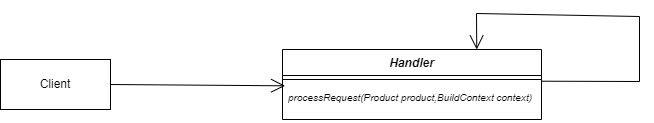

The diagram above was exported from draw.io. Its source (the exported page's mxGraphModel, read from the mxfile embedded in the PNG):
<mxGraphModel dx="1180" dy="414" grid="0" gridSize="10" guides="1" tooltips="1" connect="1" arrows="1" fold="1" page="0" pageScale="1" pageWidth="1200" pageHeight="1600" math="0" shadow="0">
  <root>
    <mxCell id="0" />
    <mxCell id="1" parent="0" />
    <mxCell id="i9GTQQ6XlIfpQClrGP4e-1" value="&lt;i&gt;Handler&lt;/i&gt;" style="swimlane;fontStyle=1;align=center;verticalAlign=top;childLayout=stackLayout;horizontal=1;startSize=26;horizontalStack=0;resizeParent=1;resizeParentMax=0;resizeLast=0;collapsible=1;marginBottom=0;whiteSpace=wrap;html=1;" vertex="1" parent="1">
      <mxGeometry x="72" y="104" width="259" height="70" as="geometry" />
    </mxCell>
    <mxCell id="i9GTQQ6XlIfpQClrGP4e-3" value="" style="line;strokeWidth=1;fillColor=none;align=left;verticalAlign=middle;spacingTop=-1;spacingLeft=3;spacingRight=3;rotatable=0;labelPosition=right;points=[];portConstraint=eastwest;strokeColor=inherit;" vertex="1" parent="i9GTQQ6XlIfpQClrGP4e-1">
      <mxGeometry y="26" width="259" height="8" as="geometry" />
    </mxCell>
    <mxCell id="i9GTQQ6XlIfpQClrGP4e-4" value="&lt;i&gt;&lt;font style=&quot;font-size: 10px;&quot;&gt;processRequest(Product product,BuildContext context)&lt;/font&gt;&lt;/i&gt;" style="text;strokeColor=none;fillColor=none;align=left;verticalAlign=top;spacingLeft=4;spacingRight=4;overflow=hidden;rotatable=0;points=[[0,0.5],[1,0.5]];portConstraint=eastwest;whiteSpace=wrap;html=1;" vertex="1" parent="i9GTQQ6XlIfpQClrGP4e-1">
      <mxGeometry y="34" width="259" height="36" as="geometry" />
    </mxCell>
    <mxCell id="i9GTQQ6XlIfpQClrGP4e-7" value="" style="endArrow=open;endFill=1;endSize=12;html=1;rounded=0;fontSize=12;curved=0;exitX=0.998;exitY=-0.064;exitDx=0;exitDy=0;exitPerimeter=0;entryX=0.75;entryY=0;entryDx=0;entryDy=0;" edge="1" parent="i9GTQQ6XlIfpQClrGP4e-1" source="i9GTQQ6XlIfpQClrGP4e-4" target="i9GTQQ6XlIfpQClrGP4e-1">
      <mxGeometry width="160" relative="1" as="geometry">
        <mxPoint x="291" y="119" as="sourcePoint" />
        <mxPoint x="66" y="-45" as="targetPoint" />
        <Array as="points">
          <mxPoint x="258" y="32" />
          <mxPoint x="357" y="32" />
          <mxPoint x="357" y="-33" />
          <mxPoint x="194" y="-36" />
        </Array>
      </mxGeometry>
    </mxCell>
    <mxCell id="i9GTQQ6XlIfpQClrGP4e-5" value="Client" style="html=1;whiteSpace=wrap;" vertex="1" parent="1">
      <mxGeometry x="-210" y="114" width="110" height="50" as="geometry" />
    </mxCell>
    <mxCell id="i9GTQQ6XlIfpQClrGP4e-6" value="" style="endArrow=open;endFill=1;endSize=12;html=1;rounded=0;fontSize=12;curved=1;entryX=0.01;entryY=0.064;entryDx=0;entryDy=0;entryPerimeter=0;exitX=1;exitY=0.5;exitDx=0;exitDy=0;" edge="1" parent="1" source="i9GTQQ6XlIfpQClrGP4e-5" target="i9GTQQ6XlIfpQClrGP4e-4">
      <mxGeometry width="160" relative="1" as="geometry">
        <mxPoint x="-41" y="255" as="sourcePoint" />
        <mxPoint x="119" y="255" as="targetPoint" />
      </mxGeometry>
    </mxCell>
  </root>
</mxGraphModel>